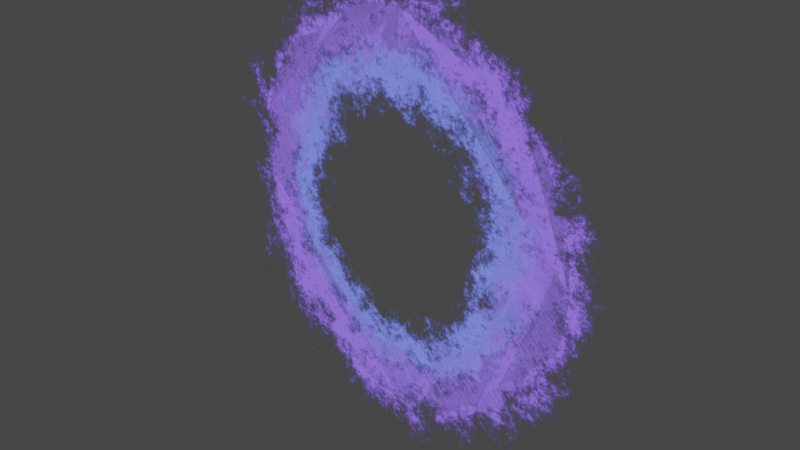 # Source: portal.blend  (saved by Blender 3.6.11; exported with 4.5.12 LTS)
import bpy
from mathutils import Matrix  # noqa: F401  (used for matrix-valued properties, if any)

bpy.ops.wm.read_factory_settings(use_empty=True)
scene = bpy.context.scene
scene.name = 'Scene'

# ---- collections
col_collection = bpy.data.collections.new('Collection'); scene.collection.children.link(col_collection)

# ---- materials (node trees are filled in below, after node groups)
mat_material_003 = bpy.data.materials.new('Material.003')
mat_material_003.surface_render_method = 'BLENDED'
mat_material_003.blend_method = 'BLEND'
mat_material_003.use_transparent_shadow = False
mat_material_002 = bpy.data.materials.new('Material.002')
mat_material_002.surface_render_method = 'BLENDED'
mat_material_002.blend_method = 'BLEND'
mat_material_002.use_transparent_shadow = False

# ---- material node trees
mat_material_003.use_nodes = True; mat_material_003.node_tree.nodes.clear()
_N = mat_material_003.node_tree.nodes; _L = mat_material_003.node_tree.links
n0 = _N.new('ShaderNodeOutputMaterial'); n0.name = 'Material Output'; n0.location = (461, 300)
n1 = _N.new('ShaderNodeMixShader'); n1.name = 'Mix Shader'; n1.location = (256, 288)
n2 = _N.new('ShaderNodeEmission'); n2.name = 'Emission'; n2.location = (69, 221)
n3 = _N.new('ShaderNodeBsdfTransparent'); n3.name = 'Transparent BSDF'; n3.location = (72, 303)
n4 = _N.new('ShaderNodeTexCoord'); n4.name = 'Texture Coordinate'; n4.location = (-888, 208)
n5 = _N.new('ShaderNodeMapping'); n5.name = 'Mapping'; n5.location = (-671, 226)
n5.inputs[3].default_value = (0.07, 0.07, 0.07)
n6 = _N.new('ShaderNodeTexWave'); n6.name = 'Wave Texture'; n6.location = (-454, 192)
n6.wave_type = 'RINGS'
n6.rings_direction = 'Z'
n6.inputs[1].default_value = 4.102
n6.inputs[2].default_value = 4.484
n6.inputs[3].default_value = 16.0
n6.inputs[4].default_value = 9.884
n6.inputs[5].default_value = 0.9
n6.inputs[6].default_value = 2.3
n7 = _N.new('ShaderNodeValToRGB'); n7.name = 'Color Ramp'; n7.location = (-254, 194)
while len(n7.color_ramp.elements) > 1: n7.color_ramp.elements.remove(n7.color_ramp.elements[-1])
n7.color_ramp.elements[0].position = 0.01091; n7.color_ramp.elements[0].color = (0.2572, 0.1425, 1.0, 1.0)
_e = n7.color_ramp.elements.new(0.2); _e.color = (0.0, 0.0, 0.0, 0.0)
_L.new(n1.outputs[0], n0.inputs[0])
_L.new(n2.outputs[0], n1.inputs[2])
_L.new(n3.outputs[0], n1.inputs[1])
_L.new(n4.outputs[3], n5.inputs[0])
_L.new(n5.outputs[0], n6.inputs[0])
_L.new(n6.outputs[0], n7.inputs[0])
_L.new(n7.outputs[0], n2.inputs[0])
_L.new(n7.outputs[1], n1.inputs[0])
n0.is_active_output = True
mat_material_002.use_nodes = True; mat_material_002.node_tree.nodes.clear()
_N = mat_material_002.node_tree.nodes; _L = mat_material_002.node_tree.links
n0 = _N.new('ShaderNodeOutputMaterial'); n0.name = 'Material Output'; n0.location = (461, 300)
n1 = _N.new('ShaderNodeMixShader'); n1.name = 'Mix Shader'; n1.location = (256, 288)
n2 = _N.new('ShaderNodeEmission'); n2.name = 'Emission'; n2.location = (69, 221)
n3 = _N.new('ShaderNodeBsdfTransparent'); n3.name = 'Transparent BSDF'; n3.location = (72, 303)
n4 = _N.new('ShaderNodeTexCoord'); n4.name = 'Texture Coordinate'; n4.location = (-888, 208)
n5 = _N.new('ShaderNodeMapping'); n5.name = 'Mapping'; n5.location = (-671, 226)
n5.inputs[3].default_value = (0.07, 0.07, 0.07)
n6 = _N.new('ShaderNodeTexWave'); n6.name = 'Wave Texture'; n6.location = (-454, 192)
n6.wave_type = 'RINGS'
n6.rings_direction = 'Z'
n6.inputs[1].default_value = 4.102
n6.inputs[2].default_value = 4.492
n6.inputs[3].default_value = 16.0
n6.inputs[4].default_value = 9.884
n6.inputs[5].default_value = 0.9
n6.inputs[6].default_value = 2.3
n7 = _N.new('ShaderNodeValToRGB'); n7.name = 'Color Ramp'; n7.location = (-254, 194)
while len(n7.color_ramp.elements) > 1: n7.color_ramp.elements.remove(n7.color_ramp.elements[-1])
n7.color_ramp.elements[0].position = 0.01091; n7.color_ramp.elements[0].color = (0.1749, 0.2162, 1.0, 1.0)
_e = n7.color_ramp.elements.new(0.2); _e.color = (0.0, 0.0, 0.0, 0.0)
_L.new(n1.outputs[0], n0.inputs[0])
_L.new(n2.outputs[0], n1.inputs[2])
_L.new(n3.outputs[0], n1.inputs[1])
_L.new(n4.outputs[3], n5.inputs[0])
_L.new(n5.outputs[0], n6.inputs[0])
_L.new(n6.outputs[0], n7.inputs[0])
_L.new(n7.outputs[0], n2.inputs[0])
_L.new(n7.outputs[1], n1.inputs[0])
n0.is_active_output = True

# ---- world
world_world = bpy.data.worlds.new('World'); scene.world = world_world
world_world.use_nodes = True; world_world.node_tree.nodes.clear()
_N = world_world.node_tree.nodes; _L = world_world.node_tree.links
n0 = _N.new('ShaderNodeOutputWorld'); n0.name = 'World Output'; n0.location = (300, 300)
n1 = _N.new('ShaderNodeBackground'); n1.name = 'Background'; n1.location = (10, 300)
n1.inputs[0].default_value = (0.05088, 0.05088, 0.05088, 1.0)
_L.new(n1.outputs[0], n0.inputs[0])
n0.is_active_output = True
world_world.color = (0.05088, 0.05088, 0.05088)
world_world.use_sun_shadow = False
world_world.sun_shadow_jitter_overblur = 0.0

# ---- cameras
cam_camera = bpy.data.cameras.new('Camera')
cam_camera.clip_end = 100.0
cam_camera.ortho_scale = 7.314

# ---- lights
light_light = bpy.data.lights.new('Light', 'POINT')
light_light.transmission_factor = 0.0
light_light.energy = 1000.0
light_light.shadow_soft_size = 0.1
light_light.shadow_maximum_resolution = 0.006
light_light.use_absolute_resolution = True

# ---- meshes
me_circle = bpy.data.meshes.new('Circle')
me_circle.from_pydata([(0.0, 1.0, 0.0), (-0.1951, 0.9808, 0.0), (-0.3827, 0.9239, 0.0), (-0.5556, 0.8315, 0.0), (-0.7071, 0.7071, 0.0), (-0.8315, 0.5556, 0.0), (-0.9239, 0.3827, 0.0), (-0.9808, 0.1951, 0.0), (-1.0, 0.0, 0.0), (-0.9808, -0.1951, 0.0), (-0.9239, -0.3827, 0.0), (-0.8315, -0.5556, 0.0), (-0.7071, -0.7071, 0.0), (-0.5556, -0.8315, 0.0), (-0.3827, -0.9239, 0.0), (-0.1951, -0.9808, 0.0), (0.0, -1.0, 0.0), (0.1951, -0.9808, 0.0), (0.3827, -0.9239, 0.0), (0.5556, -0.8315, 0.0), (0.7071, -0.7071, 0.0), (0.8315, -0.5556, 0.0), (0.9239, -0.3827, 0.0), (0.9808, -0.1951, 0.0), (1.0, 0.0, 0.0), (0.9808, 0.1951, 0.0), (0.9239, 0.3827, 0.0), (0.8315, 0.5556, 0.0), (0.7071, 0.7071, 0.0), (0.5556, 0.8315, 0.0), (0.3827, 0.9239, 0.0), (0.1951, 0.9808, 0.0)], [], [(1, 2, 3, 4, 5, 6, 7, 8, 9, 10, 11, 12, 13, 14, 15, 16, 17, 18, 19, 20, 21, 22, 23, 24, 25, 26, 27, 28, 29, 30, 31, 0)])
_uv = me_circle.uv_layers.new(name='UVMap')
_uv.uv.foreach_set('vector', [0.0, 0.0, 0.0, 0.0, 0.0, 0.0, 0.0, 0.0, 0.0, 0.0, 0.0, 0.0, 0.0, 0.0, 0.0, 0.0, 0.0, 0.0, 0.0, 0.0, 0.0, 0.0, 0.0, 0.0, 0.0, 0.0, 0.0, 0.0, 0.0, 0.0, 0.0, 0.0, 0.0, 0.0, 0.0, 0.0, 0.0, 0.0, 0.0, 0.0, 0.0, 0.0, 0.0, 0.0, 0.0, 0.0, 0.0, 0.0, 0.0, 0.0, 0.0, 0.0, 0.0, 0.0, 0.0, 0.0, 0.0, 0.0, 0.0, 0.0, 0.0, 0.0, 0.0, 0.0])
me_circle.materials.append(mat_material_003)
me_circle.update()
me_circle_001 = bpy.data.meshes.new('Circle.001')
me_circle_001.from_pydata([(0.0, 1.0, 0.0), (-0.1951, 0.9808, 0.0), (-0.3827, 0.9239, 0.0), (-0.5556, 0.8315, 0.0), (-0.7071, 0.7071, 0.0), (-0.8315, 0.5556, 0.0), (-0.9239, 0.3827, 0.0), (-0.9808, 0.1951, 0.0), (-1.0, 0.0, 0.0), (-0.9808, -0.1951, 0.0), (-0.9239, -0.3827, 0.0), (-0.8315, -0.5556, 0.0), (-0.7071, -0.7071, 0.0), (-0.5556, -0.8315, 0.0), (-0.3827, -0.9239, 0.0), (-0.1951, -0.9808, 0.0), (0.0, -1.0, 0.0), (0.1951, -0.9808, 0.0), (0.3827, -0.9239, 0.0), (0.5556, -0.8315, 0.0), (0.7071, -0.7071, 0.0), (0.8315, -0.5556, 0.0), (0.9239, -0.3827, 0.0), (0.9808, -0.1951, 0.0), (1.0, 0.0, 0.0), (0.9808, 0.1951, 0.0), (0.9239, 0.3827, 0.0), (0.8315, 0.5556, 0.0), (0.7071, 0.7071, 0.0), (0.5556, 0.8315, 0.0), (0.3827, 0.9239, 0.0), (0.1951, 0.9808, 0.0)], [], [(1, 2, 3, 4, 5, 6, 7, 8, 9, 10, 11, 12, 13, 14, 15, 16, 17, 18, 19, 20, 21, 22, 23, 24, 25, 26, 27, 28, 29, 30, 31, 0)])
_uv = me_circle_001.uv_layers.new(name='UVMap')
_uv.uv.foreach_set('vector', [0.0, 0.0, 0.0, 0.0, 0.0, 0.0, 0.0, 0.0, 0.0, 0.0, 0.0, 0.0, 0.0, 0.0, 0.0, 0.0, 0.0, 0.0, 0.0, 0.0, 0.0, 0.0, 0.0, 0.0, 0.0, 0.0, 0.0, 0.0, 0.0, 0.0, 0.0, 0.0, 0.0, 0.0, 0.0, 0.0, 0.0, 0.0, 0.0, 0.0, 0.0, 0.0, 0.0, 0.0, 0.0, 0.0, 0.0, 0.0, 0.0, 0.0, 0.0, 0.0, 0.0, 0.0, 0.0, 0.0, 0.0, 0.0, 0.0, 0.0, 0.0, 0.0, 0.0, 0.0])
me_circle_001.materials.append(mat_material_002)
me_circle_001.update()

# ---- objects
ob_light = bpy.data.objects.new('Light', light_light)
ob_camera = bpy.data.objects.new('Camera', cam_camera)
ob_circle = bpy.data.objects.new('Circle', me_circle)
ob_circle_001 = bpy.data.objects.new('Circle.001', me_circle_001)

# ---- transforms, parenting, visibility, modifiers, constraints
ob_light.location = (4.076, 1.005, 5.904)
ob_light.rotation_euler = (0.6503, 0.05522, 1.866)
ob_light.lock_rotations_4d = False
ob_light.empty_display_type = 'ARROWS'
ob_light.color = (0.0, 0.0, 0.0, 0.0)
ob_light.lineart.crease_threshold = 0.0
ob_camera.location = (7.359, -6.926, 4.958)
ob_camera.rotation_euler = (1.109, 0.0, 0.8149)
ob_camera.lock_rotations_4d = False
ob_camera.empty_display_type = 'ARROWS'
ob_camera.color = (0.0, 0.0, 0.0, 0.0)
ob_camera.display_type = 'WIRE'
ob_camera.lineart.crease_threshold = 0.0
ob_circle.location = (0.0, 0.0, 0.0)
ob_circle.rotation_euler = (1.571, 6.276, 0.0)
ob_circle.scale = (2.757, 2.757, 2.757)
ob_circle_001.location = (0.0, 0.0, 0.0)
ob_circle_001.rotation_euler = (1.571, 6.276, 0.0)
ob_circle_001.scale = (2.199, 2.199, 2.199)

# ---- collection membership
col_collection.objects.link(ob_light)
col_collection.objects.link(ob_camera)
col_collection.objects.link(ob_circle)
col_collection.objects.link(ob_circle_001)

# ---- scene / render settings (as saved in the file)
scene.camera = ob_camera
scene.frame_start = 1; scene.frame_end = 250; scene.frame_set(245)
scene.render.engine = 'BLENDER_EEVEE_NEXT'
scene.render.fps = 30
scene.cycles.sampling_pattern = 'TABULATED_SOBOL'
scene.view_settings.view_transform = 'Filmic'
bpy.context.view_layer.update()
